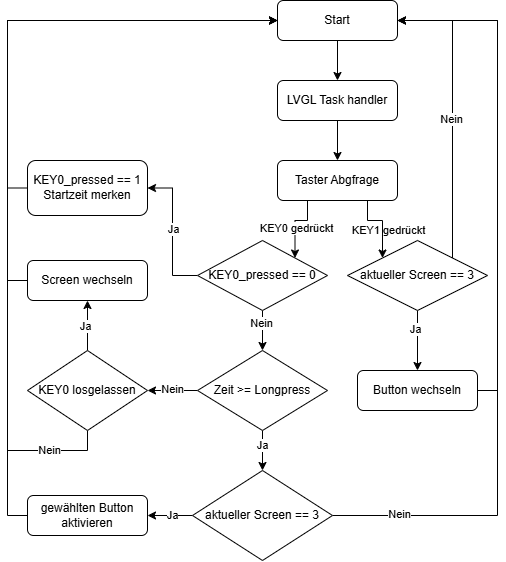

The diagram above was exported from draw.io. Its source (the exported page's mxGraphModel, read from the mxfile embedded in the PNG):
<mxGraphModel dx="1195" dy="622" grid="1" gridSize="10" guides="1" tooltips="1" connect="1" arrows="1" fold="1" page="1" pageScale="1" pageWidth="827" pageHeight="1169" math="0" shadow="0">
  <root>
    <mxCell id="WIyWlLk6GJQsqaUBKTNV-0" />
    <mxCell id="WIyWlLk6GJQsqaUBKTNV-1" parent="WIyWlLk6GJQsqaUBKTNV-0" />
    <mxCell id="aPP9-H6wLraHt98fN73b-2" style="edgeStyle=orthogonalEdgeStyle;rounded=0;orthogonalLoop=1;jettySize=auto;html=1;exitX=0.5;exitY=1;exitDx=0;exitDy=0;" edge="1" parent="WIyWlLk6GJQsqaUBKTNV-1" source="WIyWlLk6GJQsqaUBKTNV-3" target="aPP9-H6wLraHt98fN73b-0">
      <mxGeometry relative="1" as="geometry" />
    </mxCell>
    <mxCell id="WIyWlLk6GJQsqaUBKTNV-3" value="Start" style="rounded=1;whiteSpace=wrap;html=1;fontSize=12;glass=0;strokeWidth=1;shadow=0;" parent="WIyWlLk6GJQsqaUBKTNV-1" vertex="1">
      <mxGeometry x="320" y="80" width="120" height="40" as="geometry" />
    </mxCell>
    <mxCell id="aPP9-H6wLraHt98fN73b-0" value="LVGL Task handler" style="rounded=1;whiteSpace=wrap;html=1;" vertex="1" parent="WIyWlLk6GJQsqaUBKTNV-1">
      <mxGeometry x="320" y="160" width="120" height="40" as="geometry" />
    </mxCell>
    <mxCell id="aPP9-H6wLraHt98fN73b-7" style="edgeStyle=orthogonalEdgeStyle;rounded=0;orthogonalLoop=1;jettySize=auto;html=1;exitX=0.25;exitY=1;exitDx=0;exitDy=0;entryX=1;entryY=0;entryDx=0;entryDy=0;" edge="1" parent="WIyWlLk6GJQsqaUBKTNV-1" source="aPP9-H6wLraHt98fN73b-1" target="aPP9-H6wLraHt98fN73b-5">
      <mxGeometry relative="1" as="geometry" />
    </mxCell>
    <mxCell id="aPP9-H6wLraHt98fN73b-9" value="KEY1 gedrückt" style="edgeLabel;html=1;align=center;verticalAlign=middle;resizable=0;points=[];" vertex="1" connectable="0" parent="aPP9-H6wLraHt98fN73b-7">
      <mxGeometry x="-0.031" relative="1" as="geometry">
        <mxPoint x="93" y="8" as="offset" />
      </mxGeometry>
    </mxCell>
    <mxCell id="aPP9-H6wLraHt98fN73b-61" value="KEY0 gedrückt" style="edgeLabel;html=1;align=center;verticalAlign=middle;resizable=0;points=[];" vertex="1" connectable="0" parent="aPP9-H6wLraHt98fN73b-7">
      <mxGeometry x="0.1333" y="1" relative="1" as="geometry">
        <mxPoint as="offset" />
      </mxGeometry>
    </mxCell>
    <mxCell id="aPP9-H6wLraHt98fN73b-59" style="edgeStyle=orthogonalEdgeStyle;rounded=0;orthogonalLoop=1;jettySize=auto;html=1;exitX=0.75;exitY=1;exitDx=0;exitDy=0;entryX=0;entryY=0;entryDx=0;entryDy=0;" edge="1" parent="WIyWlLk6GJQsqaUBKTNV-1" source="aPP9-H6wLraHt98fN73b-1" target="aPP9-H6wLraHt98fN73b-4">
      <mxGeometry relative="1" as="geometry" />
    </mxCell>
    <mxCell id="aPP9-H6wLraHt98fN73b-1" value="Taster Abgfrage" style="rounded=1;whiteSpace=wrap;html=1;fontSize=12;glass=0;strokeWidth=1;shadow=0;" vertex="1" parent="WIyWlLk6GJQsqaUBKTNV-1">
      <mxGeometry x="320" y="240" width="120" height="40" as="geometry" />
    </mxCell>
    <mxCell id="aPP9-H6wLraHt98fN73b-3" style="edgeStyle=orthogonalEdgeStyle;rounded=0;orthogonalLoop=1;jettySize=auto;html=1;exitX=0.5;exitY=1;exitDx=0;exitDy=0;entryX=0.5;entryY=0;entryDx=0;entryDy=0;" edge="1" parent="WIyWlLk6GJQsqaUBKTNV-1" source="aPP9-H6wLraHt98fN73b-0" target="aPP9-H6wLraHt98fN73b-1">
      <mxGeometry relative="1" as="geometry" />
    </mxCell>
    <mxCell id="aPP9-H6wLraHt98fN73b-10" style="edgeStyle=orthogonalEdgeStyle;rounded=0;orthogonalLoop=1;jettySize=auto;html=1;exitX=1;exitY=0;exitDx=0;exitDy=0;entryX=1;entryY=0.5;entryDx=0;entryDy=0;" edge="1" parent="WIyWlLk6GJQsqaUBKTNV-1" source="aPP9-H6wLraHt98fN73b-4" target="WIyWlLk6GJQsqaUBKTNV-3">
      <mxGeometry relative="1" as="geometry">
        <mxPoint x="519.2857142857142" y="90" as="targetPoint" />
      </mxGeometry>
    </mxCell>
    <mxCell id="aPP9-H6wLraHt98fN73b-12" value="Nein" style="edgeLabel;html=1;align=center;verticalAlign=middle;resizable=0;points=[];" vertex="1" connectable="0" parent="aPP9-H6wLraHt98fN73b-10">
      <mxGeometry x="-0.0463" y="1" relative="1" as="geometry">
        <mxPoint as="offset" />
      </mxGeometry>
    </mxCell>
    <mxCell id="aPP9-H6wLraHt98fN73b-41" style="edgeStyle=orthogonalEdgeStyle;rounded=0;orthogonalLoop=1;jettySize=auto;html=1;exitX=0.5;exitY=1;exitDx=0;exitDy=0;entryX=0.5;entryY=0;entryDx=0;entryDy=0;" edge="1" parent="WIyWlLk6GJQsqaUBKTNV-1" source="aPP9-H6wLraHt98fN73b-4" target="aPP9-H6wLraHt98fN73b-14">
      <mxGeometry relative="1" as="geometry" />
    </mxCell>
    <mxCell id="aPP9-H6wLraHt98fN73b-42" value="Ja" style="edgeLabel;html=1;align=center;verticalAlign=middle;resizable=0;points=[];" vertex="1" connectable="0" parent="aPP9-H6wLraHt98fN73b-41">
      <mxGeometry x="-0.3917" y="-2" relative="1" as="geometry">
        <mxPoint as="offset" />
      </mxGeometry>
    </mxCell>
    <mxCell id="aPP9-H6wLraHt98fN73b-4" value="aktueller Screen == 3" style="rhombus;whiteSpace=wrap;html=1;" vertex="1" parent="WIyWlLk6GJQsqaUBKTNV-1">
      <mxGeometry x="390" y="320" width="140" height="70" as="geometry" />
    </mxCell>
    <mxCell id="aPP9-H6wLraHt98fN73b-24" style="edgeStyle=orthogonalEdgeStyle;rounded=0;orthogonalLoop=1;jettySize=auto;html=1;exitX=0.5;exitY=1;exitDx=0;exitDy=0;" edge="1" parent="WIyWlLk6GJQsqaUBKTNV-1" source="aPP9-H6wLraHt98fN73b-5" target="aPP9-H6wLraHt98fN73b-22">
      <mxGeometry relative="1" as="geometry" />
    </mxCell>
    <mxCell id="aPP9-H6wLraHt98fN73b-25" value="Nein" style="edgeLabel;html=1;align=center;verticalAlign=middle;resizable=0;points=[];" vertex="1" connectable="0" parent="aPP9-H6wLraHt98fN73b-24">
      <mxGeometry x="-0.3714" y="-1" relative="1" as="geometry">
        <mxPoint as="offset" />
      </mxGeometry>
    </mxCell>
    <mxCell id="aPP9-H6wLraHt98fN73b-44" style="edgeStyle=orthogonalEdgeStyle;rounded=0;orthogonalLoop=1;jettySize=auto;html=1;exitX=0;exitY=0.5;exitDx=0;exitDy=0;entryX=1;entryY=0.5;entryDx=0;entryDy=0;" edge="1" parent="WIyWlLk6GJQsqaUBKTNV-1" source="aPP9-H6wLraHt98fN73b-5" target="aPP9-H6wLraHt98fN73b-18">
      <mxGeometry relative="1" as="geometry" />
    </mxCell>
    <mxCell id="aPP9-H6wLraHt98fN73b-45" value="Ja" style="edgeLabel;html=1;align=center;verticalAlign=middle;resizable=0;points=[];" vertex="1" connectable="0" parent="aPP9-H6wLraHt98fN73b-44">
      <mxGeometry x="0.0417" y="-1" relative="1" as="geometry">
        <mxPoint as="offset" />
      </mxGeometry>
    </mxCell>
    <mxCell id="aPP9-H6wLraHt98fN73b-5" value="KEY0_pressed == 0" style="rhombus;whiteSpace=wrap;html=1;" vertex="1" parent="WIyWlLk6GJQsqaUBKTNV-1">
      <mxGeometry x="240" y="320" width="130" height="70" as="geometry" />
    </mxCell>
    <mxCell id="aPP9-H6wLraHt98fN73b-43" style="edgeStyle=orthogonalEdgeStyle;rounded=0;orthogonalLoop=1;jettySize=auto;html=1;exitX=1;exitY=0.5;exitDx=0;exitDy=0;entryX=1;entryY=0.5;entryDx=0;entryDy=0;" edge="1" parent="WIyWlLk6GJQsqaUBKTNV-1" source="aPP9-H6wLraHt98fN73b-14" target="WIyWlLk6GJQsqaUBKTNV-3">
      <mxGeometry relative="1" as="geometry" />
    </mxCell>
    <mxCell id="aPP9-H6wLraHt98fN73b-14" value="Button wechseln" style="rounded=1;whiteSpace=wrap;html=1;fontSize=12;glass=0;strokeWidth=1;shadow=0;" vertex="1" parent="WIyWlLk6GJQsqaUBKTNV-1">
      <mxGeometry x="400" y="450" width="120" height="40" as="geometry" />
    </mxCell>
    <mxCell id="aPP9-H6wLraHt98fN73b-37" style="edgeStyle=orthogonalEdgeStyle;rounded=0;orthogonalLoop=1;jettySize=auto;html=1;exitX=0;exitY=0.5;exitDx=0;exitDy=0;entryX=0;entryY=0.5;entryDx=0;entryDy=0;" edge="1" parent="WIyWlLk6GJQsqaUBKTNV-1" source="aPP9-H6wLraHt98fN73b-18" target="WIyWlLk6GJQsqaUBKTNV-3">
      <mxGeometry relative="1" as="geometry" />
    </mxCell>
    <mxCell id="aPP9-H6wLraHt98fN73b-18" value="KEY0_pressed == 1&lt;div&gt;Startzeit merken&lt;/div&gt;" style="rounded=1;whiteSpace=wrap;html=1;fontSize=12;glass=0;strokeWidth=1;shadow=0;" vertex="1" parent="WIyWlLk6GJQsqaUBKTNV-1">
      <mxGeometry x="70" y="240" width="120" height="55" as="geometry" />
    </mxCell>
    <mxCell id="aPP9-H6wLraHt98fN73b-31" style="edgeStyle=orthogonalEdgeStyle;rounded=0;orthogonalLoop=1;jettySize=auto;html=1;exitX=0.5;exitY=1;exitDx=0;exitDy=0;entryX=0.5;entryY=0;entryDx=0;entryDy=0;" edge="1" parent="WIyWlLk6GJQsqaUBKTNV-1" source="aPP9-H6wLraHt98fN73b-22" target="aPP9-H6wLraHt98fN73b-30">
      <mxGeometry relative="1" as="geometry" />
    </mxCell>
    <mxCell id="aPP9-H6wLraHt98fN73b-32" value="Ja" style="edgeLabel;html=1;align=center;verticalAlign=middle;resizable=0;points=[];" vertex="1" connectable="0" parent="aPP9-H6wLraHt98fN73b-31">
      <mxGeometry x="-0.2477" relative="1" as="geometry">
        <mxPoint as="offset" />
      </mxGeometry>
    </mxCell>
    <mxCell id="aPP9-H6wLraHt98fN73b-53" style="edgeStyle=orthogonalEdgeStyle;rounded=0;orthogonalLoop=1;jettySize=auto;html=1;exitX=0;exitY=0.5;exitDx=0;exitDy=0;entryX=1;entryY=0.5;entryDx=0;entryDy=0;" edge="1" parent="WIyWlLk6GJQsqaUBKTNV-1" source="aPP9-H6wLraHt98fN73b-22" target="aPP9-H6wLraHt98fN73b-52">
      <mxGeometry relative="1" as="geometry" />
    </mxCell>
    <mxCell id="aPP9-H6wLraHt98fN73b-54" value="Nein" style="edgeLabel;html=1;align=center;verticalAlign=middle;resizable=0;points=[];" vertex="1" connectable="0" parent="aPP9-H6wLraHt98fN73b-53">
      <mxGeometry y="-1" relative="1" as="geometry">
        <mxPoint as="offset" />
      </mxGeometry>
    </mxCell>
    <mxCell id="aPP9-H6wLraHt98fN73b-22" value="Zeit &amp;gt;= Longpress" style="rhombus;whiteSpace=wrap;html=1;" vertex="1" parent="WIyWlLk6GJQsqaUBKTNV-1">
      <mxGeometry x="240" y="430" width="130" height="80" as="geometry" />
    </mxCell>
    <mxCell id="aPP9-H6wLraHt98fN73b-48" style="edgeStyle=orthogonalEdgeStyle;rounded=0;orthogonalLoop=1;jettySize=auto;html=1;exitX=0;exitY=0.5;exitDx=0;exitDy=0;entryX=0;entryY=0.5;entryDx=0;entryDy=0;" edge="1" parent="WIyWlLk6GJQsqaUBKTNV-1" source="aPP9-H6wLraHt98fN73b-26" target="WIyWlLk6GJQsqaUBKTNV-3">
      <mxGeometry relative="1" as="geometry" />
    </mxCell>
    <mxCell id="aPP9-H6wLraHt98fN73b-26" value="Screen wechseln" style="rounded=1;whiteSpace=wrap;html=1;fontSize=12;glass=0;strokeWidth=1;shadow=0;" vertex="1" parent="WIyWlLk6GJQsqaUBKTNV-1">
      <mxGeometry x="70" y="340" width="120" height="40" as="geometry" />
    </mxCell>
    <mxCell id="aPP9-H6wLraHt98fN73b-35" style="edgeStyle=orthogonalEdgeStyle;rounded=0;orthogonalLoop=1;jettySize=auto;html=1;exitX=0;exitY=0.5;exitDx=0;exitDy=0;entryX=1;entryY=0.5;entryDx=0;entryDy=0;" edge="1" parent="WIyWlLk6GJQsqaUBKTNV-1" source="aPP9-H6wLraHt98fN73b-30" target="aPP9-H6wLraHt98fN73b-34">
      <mxGeometry relative="1" as="geometry" />
    </mxCell>
    <mxCell id="aPP9-H6wLraHt98fN73b-36" value="Ja" style="edgeLabel;html=1;align=center;verticalAlign=middle;resizable=0;points=[];" vertex="1" connectable="0" parent="aPP9-H6wLraHt98fN73b-35">
      <mxGeometry x="-0.0942" relative="1" as="geometry">
        <mxPoint as="offset" />
      </mxGeometry>
    </mxCell>
    <mxCell id="aPP9-H6wLraHt98fN73b-49" style="edgeStyle=orthogonalEdgeStyle;rounded=0;orthogonalLoop=1;jettySize=auto;html=1;exitX=1;exitY=0.5;exitDx=0;exitDy=0;entryX=1;entryY=0.5;entryDx=0;entryDy=0;" edge="1" parent="WIyWlLk6GJQsqaUBKTNV-1" source="aPP9-H6wLraHt98fN73b-30" target="WIyWlLk6GJQsqaUBKTNV-3">
      <mxGeometry relative="1" as="geometry">
        <Array as="points">
          <mxPoint x="540" y="595" />
          <mxPoint x="540" y="100" />
        </Array>
      </mxGeometry>
    </mxCell>
    <mxCell id="aPP9-H6wLraHt98fN73b-50" value="Nein" style="edgeLabel;html=1;align=center;verticalAlign=middle;resizable=0;points=[];" vertex="1" connectable="0" parent="aPP9-H6wLraHt98fN73b-49">
      <mxGeometry x="-0.8244" y="1" relative="1" as="geometry">
        <mxPoint as="offset" />
      </mxGeometry>
    </mxCell>
    <mxCell id="aPP9-H6wLraHt98fN73b-30" value="aktueller Screen == 3" style="rhombus;whiteSpace=wrap;html=1;" vertex="1" parent="WIyWlLk6GJQsqaUBKTNV-1">
      <mxGeometry x="235" y="550" width="140" height="90" as="geometry" />
    </mxCell>
    <mxCell id="aPP9-H6wLraHt98fN73b-39" style="edgeStyle=orthogonalEdgeStyle;rounded=0;orthogonalLoop=1;jettySize=auto;html=1;exitX=0;exitY=0.5;exitDx=0;exitDy=0;entryX=0;entryY=0.5;entryDx=0;entryDy=0;" edge="1" parent="WIyWlLk6GJQsqaUBKTNV-1" source="aPP9-H6wLraHt98fN73b-34" target="WIyWlLk6GJQsqaUBKTNV-3">
      <mxGeometry relative="1" as="geometry" />
    </mxCell>
    <mxCell id="aPP9-H6wLraHt98fN73b-34" value="gewählten Button aktivieren" style="rounded=1;whiteSpace=wrap;html=1;fontSize=12;glass=0;strokeWidth=1;shadow=0;" vertex="1" parent="WIyWlLk6GJQsqaUBKTNV-1">
      <mxGeometry x="70" y="575" width="120" height="40" as="geometry" />
    </mxCell>
    <mxCell id="aPP9-H6wLraHt98fN73b-55" style="edgeStyle=orthogonalEdgeStyle;rounded=0;orthogonalLoop=1;jettySize=auto;html=1;entryX=0.5;entryY=1;entryDx=0;entryDy=0;" edge="1" parent="WIyWlLk6GJQsqaUBKTNV-1" source="aPP9-H6wLraHt98fN73b-52" target="aPP9-H6wLraHt98fN73b-26">
      <mxGeometry relative="1" as="geometry" />
    </mxCell>
    <mxCell id="aPP9-H6wLraHt98fN73b-56" value="Ja" style="edgeLabel;html=1;align=center;verticalAlign=middle;resizable=0;points=[];" vertex="1" connectable="0" parent="aPP9-H6wLraHt98fN73b-55">
      <mxGeometry x="-0.02" y="2" relative="1" as="geometry">
        <mxPoint as="offset" />
      </mxGeometry>
    </mxCell>
    <mxCell id="aPP9-H6wLraHt98fN73b-57" style="edgeStyle=orthogonalEdgeStyle;rounded=0;orthogonalLoop=1;jettySize=auto;html=1;exitX=0.5;exitY=1;exitDx=0;exitDy=0;entryX=0;entryY=0.5;entryDx=0;entryDy=0;" edge="1" parent="WIyWlLk6GJQsqaUBKTNV-1" source="aPP9-H6wLraHt98fN73b-52" target="WIyWlLk6GJQsqaUBKTNV-3">
      <mxGeometry relative="1" as="geometry">
        <Array as="points">
          <mxPoint x="130" y="530" />
          <mxPoint x="50" y="530" />
          <mxPoint x="50" y="100" />
        </Array>
      </mxGeometry>
    </mxCell>
    <mxCell id="aPP9-H6wLraHt98fN73b-58" value="Nein" style="edgeLabel;html=1;align=center;verticalAlign=middle;resizable=0;points=[];" vertex="1" connectable="0" parent="aPP9-H6wLraHt98fN73b-57">
      <mxGeometry x="-0.8542" relative="1" as="geometry">
        <mxPoint as="offset" />
      </mxGeometry>
    </mxCell>
    <mxCell id="aPP9-H6wLraHt98fN73b-52" value="KEY0 losgelassen" style="rhombus;whiteSpace=wrap;html=1;" vertex="1" parent="WIyWlLk6GJQsqaUBKTNV-1">
      <mxGeometry x="70" y="430" width="120" height="80" as="geometry" />
    </mxCell>
  </root>
</mxGraphModel>